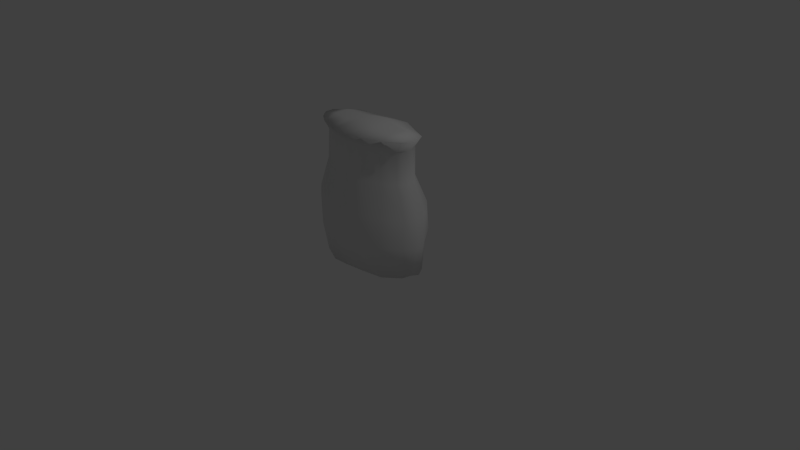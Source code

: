 # Source: grainsack.blend  (saved by Blender 2.74.0; exported with 4.5.12 LTS)
import bpy
from mathutils import Matrix  # noqa: F401  (used for matrix-valued properties, if any)

bpy.ops.wm.read_factory_settings(use_empty=True)
scene = bpy.context.scene
scene.name = 'Scene'

# ---- collections
col_collection_1 = bpy.data.collections.new('Collection 1'); scene.collection.children.link(col_collection_1)

# ---- materials (node trees are filled in below, after node groups)
mat_material = bpy.data.materials.new('Material')
mat_material.alpha_threshold = 0.0
mat_material.use_transparent_shadow = False
mat_material.roughness = 0.5
mat_material.line_color = (0.0, 0.0, 0.0, 1.0)

# ---- material node trees

# ---- world
world_world = bpy.data.worlds.new('World'); scene.world = world_world
world_world.color = (0.05088, 0.05088, 0.05088)
world_world.use_sun_shadow = False
world_world.sun_shadow_jitter_overblur = 0.0
world_world.cycles.sampling_method = 'MANUAL'
world_world.cycles.sample_map_resolution = 256

# ---- cameras
cam_camera = bpy.data.cameras.new('Camera')
cam_camera.clip_end = 100.0
cam_camera.lens = 35.0
cam_camera.sensor_width = 32.0
cam_camera.sensor_height = 18.0
cam_camera.ortho_scale = 7.314
cam_camera.dof.focus_distance = 0.0
cam_camera.dof.aperture_fstop = 128.0

# ---- lights
light_lamp = bpy.data.lights.new('Lamp', 'POINT')
light_lamp.transmission_factor = 0.0
light_lamp.cutoff_distance = 30.0
light_lamp.energy = 100.0
light_lamp.shadow_buffer_clip_start = 1.001
light_lamp.shadow_soft_size = 0.1
light_lamp.shadow_maximum_resolution = 0.006
light_lamp.use_absolute_resolution = True
light_lamp.cycles.use_multiple_importance_sampling = False

# ---- meshes
me_cube = bpy.data.meshes.new('Cube')
me_cube.from_pydata([(0.7098, 0.1687, -0.0004654), (0.7098, -0.1703, -0.0004654), (-0.6918, -0.166, 0.02628), (-0.7103, 0.1687, -0.0004654), (0.7098, 0.1687, 1.754), (0.7098, -0.1703, 1.754), (-0.6918, -0.166, 1.736), (-0.6918, 0.1642, 1.736), (0.7655, 0.06014, -0.01996), (0.7461, -0.06027, 0.007293), (-0.7661, -0.06173, -0.01996), (-0.7661, 0.06014, -0.01996), (0.7655, 0.06014, 1.754), (0.7655, -0.06173, 1.754), (-0.7661, -0.06173, 1.754), (-0.7661, 0.06014, 1.754), (0.4974, 0.359, 0.02628), (0.2487, 0.4474, 0.02628), (-0.0002842, 0.4904, -0.0004653), (-0.2487, 0.4474, 0.02628), (-0.5108, 0.3686, -0.0004653), (0.5102, -0.3371, -0.0004653), (0.2487, -0.417, 0.02628), (-5.402e-08, -0.4472, 0.02628), (-0.2555, -0.4279, -0.0004653), (-0.4974, -0.3286, 0.02628), (0.4974, 0.2775, 1.736), (0.255, 0.3757, 1.754), (1.681e-07, 0.3961, 1.736), (-0.2487, 0.3659, 1.736), (-0.5108, 0.2849, 1.754), (0.5102, -0.2865, 1.754), (0.255, -0.3773, 1.754), (-4.098e-07, -0.3979, 1.736), (-0.2487, -0.3677, 1.736), (-0.5108, -0.2865, 1.754), (-0.5108, 0.09445, 1.808), (-0.2595, 0.09441, 1.807), (-0.01085, 0.1045, 1.845), (0.2438, 0.09703, 1.827), (0.4974, 0.09189, 1.789), (-0.5108, -0.09604, 1.808), (-0.2595, -0.1501, 1.807), (-0.01142, -0.1643, 1.866), (0.2438, -0.1539, 1.827), (0.5102, -0.09604, 1.808), (0.4974, 0.09189, 0.007293), (0.2487, 0.1214, 0.007293), (5.681e-08, 0.1314, 0.007293), (-0.2487, 0.1214, 0.007293), (-0.4974, 0.09189, 0.007293), (0.4974, -0.09369, 0.007293), (0.2487, -0.1232, 0.007293), (-9.779e-09, -0.1332, 0.007293), (-0.2487, -0.1232, 0.007293), (-0.4974, -0.09369, 0.007293), (0.7496, 0.1781, 0.4073), (0.7749, 0.1842, 0.8012), (0.6186, 0.1468, 1.207), (0.6226, 0.1479, 1.622), (0.7496, -0.1799, 0.4073), (0.7749, -0.1858, 0.8012), (0.6186, -0.1486, 1.207), (0.6226, -0.1495, 1.622), (-0.7496, -0.1799, 0.4073), (-0.7754, -0.1858, 0.8012), (-0.6352, -0.1524, 1.212), (-0.6068, -0.1458, 1.607), (-0.7697, 0.1829, 0.3906), (-0.7552, 0.1794, 0.8073), (-0.6186, 0.1468, 1.207), (-0.6068, 0.144, 1.607), (-0.6544, -0.05298, 1.607), (-0.6851, -0.05528, 1.212), (-0.8363, -0.06732, 0.8012), (-0.8302, -0.06683, 0.3906), (-0.6544, 0.05118, 1.607), (-0.6851, 0.0537, 1.212), (-0.8363, 0.06573, 0.8012), (-0.8085, 0.06343, 0.4073), (0.6544, 0.05118, 1.607), (0.6845, 0.0537, 1.212), (0.8357, 0.06573, 0.8012), (0.8296, 0.06524, 0.3906), (0.6715, -0.05425, 1.622), (0.6672, -0.05399, 1.207), (0.8145, -0.06571, 0.8073), (0.8296, -0.06683, 0.3906), (0.5438, 0.451, 0.4077), (0.5522, 0.4134, 0.8008), (0.4562, 0.2814, 1.212), (0.4363, 0.2433, 1.607), (0.2865, 0.4911, 0.391), (0.2613, 0.4807, 0.8069), (0.2261, 0.3131, 1.208), (0.2199, 0.3434, 1.622), (1.416e-07, 0.5108, 0.4073), (1.555e-07, 0.514, 0.8073), (1.295e-07, 0.3541, 1.207), (-0.0002842, 0.3567, 1.622), (-0.2971, 0.4765, 0.4088), (-0.2496, 0.5055, 0.8018), (-0.2303, 0.3524, 1.21), (-0.2242, 0.3294, 1.622), (-0.539, 0.3823, 0.4073), (-0.5492, 0.3528, 0.8038), (-0.4506, 0.2864, 1.215), (-0.4481, 0.2498, 1.622), (0.4363, -0.2451, 1.607), (0.4448, -0.2498, 1.207), (0.5571, -0.3633, 0.8012), (0.539, -0.3519, 0.4073), (0.2181, -0.3226, 1.607), (0.228, -0.3634, 1.212), (0.2713, -0.4567, 0.7892), (0.2763, -0.4594, 0.3906), (-0.0111, -0.3492, 1.607), (0.01082, -0.3911, 1.212), (-6.09e-05, -0.4901, 0.8193), (-0.0002845, -0.493, 0.3906), (-0.2031, -0.3315, 1.621), (-0.2434, -0.3536, 1.208), (-0.2621, -0.4507, 0.8071), (-0.2789, -0.4475, 0.4075), (-0.4363, -0.2451, 1.607), (-0.4448, -0.2498, 1.207), (-0.5576, -0.3633, 0.8012), (-0.5535, -0.361, 0.3906), (-0.5734, 0.2182, 0.4562)], [], [(55, 25, 2, 10), (41, 14, 6, 35), (84, 13, 5, 63), (124, 35, 6, 67), (76, 15, 7, 71), (104, 20, 3, 68), (67, 6, 14, 72), (72, 14, 15, 76), (59, 4, 12, 80), (80, 12, 13, 84), (30, 7, 15, 36), (36, 15, 14, 41), (20, 50, 11, 3), (50, 55, 10, 11), (8, 9, 51, 46), (46, 51, 52, 47), (47, 52, 53, 48), (48, 53, 54, 49), (49, 54, 55, 50), (0, 8, 46, 16), (16, 46, 47, 17), (17, 47, 48, 18), (18, 48, 49, 19), (19, 49, 50, 20), (12, 40, 45, 13), (40, 39, 44, 45), (39, 38, 43, 44), (38, 37, 42, 43), (37, 36, 41, 42), (4, 26, 40, 12), (26, 27, 39, 40), (27, 28, 38, 39), (28, 29, 37, 38), (29, 30, 36, 37), (56, 0, 16, 88), (88, 16, 17, 92), (92, 17, 18, 96), (96, 18, 19, 100), (100, 19, 20, 104), (63, 5, 31, 108), (108, 31, 32, 112), (112, 32, 33, 116), (116, 33, 34, 120), (120, 34, 35, 124), (13, 45, 31, 5), (45, 44, 32, 31), (44, 43, 33, 32), (43, 42, 34, 33), (42, 41, 35, 34), (9, 1, 21, 51), (51, 21, 22, 52), (52, 22, 23, 53), (53, 23, 24, 54), (54, 24, 25, 55), (24, 123, 127, 25), (123, 122, 126, 127), (122, 121, 125, 126), (121, 120, 124, 125), (23, 119, 123, 24), (119, 118, 122, 123), (118, 117, 121, 122), (117, 116, 120, 121), (22, 115, 119, 23), (115, 114, 118, 119), (114, 113, 117, 118), (113, 112, 116, 117), (21, 111, 115, 22), (111, 110, 114, 115), (110, 109, 113, 114), (109, 108, 112, 113), (1, 60, 111, 21), (60, 61, 110, 111), (61, 62, 109, 110), (62, 63, 108, 109), (29, 103, 107, 30), (103, 102, 106, 107), (102, 101, 105, 106), (101, 100, 104, 105), (28, 99, 103, 29), (99, 98, 102, 103), (98, 97, 101, 102), (97, 96, 100, 101), (27, 95, 99, 28), (95, 94, 98, 99), (94, 93, 97, 98), (93, 92, 96, 97), (26, 91, 95, 27), (91, 90, 94, 95), (90, 89, 93, 94), (89, 88, 92, 93), (4, 59, 91, 26), (59, 58, 90, 91), (58, 57, 89, 90), (57, 56, 88, 89), (8, 83, 87, 9), (83, 82, 86, 87), (82, 81, 85, 86), (81, 80, 84, 85), (0, 56, 83, 8), (56, 57, 82, 83), (57, 58, 81, 82), (58, 59, 80, 81), (10, 75, 79, 11), (75, 74, 78, 79), (74, 73, 77, 78), (73, 72, 76, 77), (2, 64, 75, 10), (64, 65, 74, 75), (65, 66, 73, 74), (66, 67, 72, 73), (30, 107, 71, 7), (107, 106, 70, 71), (106, 105, 69, 70), (105, 104, 68, 69), (11, 79, 68, 3), (79, 78, 69, 68), (78, 77, 70, 69), (77, 76, 71, 70), (25, 127, 64, 2), (127, 126, 65, 64), (126, 125, 66, 65), (125, 124, 67, 66), (9, 87, 60, 1), (87, 86, 61, 60), (86, 85, 62, 61), (85, 84, 63, 62)])
me_cube.polygons.foreach_set('use_smooth', [True] * 126)
_uv = me_cube.uv_layers.new(name='UVMap')
_uv.uv.foreach_set('vector', [0.5656, 0.8579, 0.6445, 0.8528, 0.5949, 0.9113, 0.5617, 0.9345, 0.1513, 0.5953, 0.1329, 0.5238, 0.17, 0.5423, 0.2154, 0.5908, 0.7312, 0.5419, 0.7058, 0.5038, 0.7411, 0.503, 0.7622, 0.5413, 0.8324, 0.4609, 0.8199, 0.5029, 0.7466, 0.4979, 0.7661, 0.4612, 0.0528, 0.06025, 0.02169, 0.02042, 0.06347, 0.02306, 0.08475, 0.05826, 0.182, 0.3934, 0.1966, 0.5085, 0.1023, 0.5143, 0.07996, 0.4045, 0.7661, 0.4612, 0.7466, 0.4979, 0.706, 0.503, 0.7351, 0.4611, 0.3044, 0.5556, 0.2668, 0.5583, 0.2668, 0.5238, 0.3044, 0.526, 0.4543, 0.466, 0.4402, 0.5033, 0.4002, 0.5031, 0.4227, 0.4616, 0.4227, 0.4616, 0.4002, 0.5031, 0.3691, 0.5029, 0.392, 0.4657, 0.02337, 0.6039, 0.059, 0.5499, 0.09192, 0.5266, 0.0873, 0.5997, 0.0873, 0.5997, 0.09192, 0.5266, 0.1329, 0.5238, 0.1513, 0.5953, 0.4105, 0.8717, 0.5032, 0.8619, 0.5207, 0.9372, 0.4828, 0.9238, 0.5032, 0.8619, 0.5656, 0.8579, 0.5617, 0.9345, 0.5207, 0.9372, 0.4813, 0.5041, 0.5223, 0.507, 0.54, 0.5766, 0.4776, 0.5806, 0.4776, 0.5806, 0.54, 0.5766, 0.5563, 0.6463, 0.4741, 0.6516, 0.4741, 0.6516, 0.5563, 0.6463, 0.5661, 0.7164, 0.4771, 0.7221, 0.4771, 0.7221, 0.5661, 0.7164, 0.5691, 0.7869, 0.4869, 0.7922, 0.4869, 0.7922, 0.5691, 0.7869, 0.5656, 0.8579, 0.5032, 0.8619, 0.4463, 0.5222, 0.4813, 0.5041, 0.4776, 0.5806, 0.3879, 0.5864, 0.3879, 0.5864, 0.4776, 0.5806, 0.4741, 0.6516, 0.3646, 0.6586, 0.3646, 0.6586, 0.4741, 0.6516, 0.4771, 0.7221, 0.3564, 0.7299, 0.3564, 0.7299, 0.4771, 0.7221, 0.4869, 0.7922, 0.3773, 0.7993, 0.3773, 0.7993, 0.4869, 0.7922, 0.5032, 0.8619, 0.4105, 0.8717, 0.1338, 0.9595, 0.1157, 0.8845, 0.1792, 0.8839, 0.1747, 0.9567, 0.1157, 0.8845, 0.107, 0.8131, 0.1914, 0.8073, 0.1792, 0.8839, 0.107, 0.8131, 0.09754, 0.7413, 0.1878, 0.7351, 0.1914, 0.8073, 0.09754, 0.7413, 0.09418, 0.6707, 0.1763, 0.6651, 0.1878, 0.7351, 0.09418, 0.6707, 0.0873, 0.5997, 0.1513, 0.5953, 0.1763, 0.6651, 0.09578, 0.9462, 0.05346, 0.8886, 0.1157, 0.8845, 0.1338, 0.9595, 0.05346, 0.8886, 0.01382, 0.8224, 0.107, 0.8131, 0.1157, 0.8845, 0.01382, 0.8224, 0.0, 0.7508, 0.09754, 0.7413, 0.107, 0.8131, 0.0, 0.7508, 0.003367, 0.6798, 0.09418, 0.6707, 0.09754, 0.7413, 0.003367, 0.6798, 0.02337, 0.6039, 0.0873, 0.5997, 0.09418, 0.6707, 0.4365, 0.1213, 0.4437, 0.005723, 0.539, 0.0138, 0.5515, 0.122, 0.5515, 0.122, 0.539, 0.0138, 0.6164, 0.01423, 0.6185, 0.1177, 0.6185, 0.1177, 0.6164, 0.01423, 0.6822, 0.007014, 0.6866, 0.1227, 0.3508, 0.3831, 0.3564, 0.4988, 0.2814, 0.4957, 0.2653, 0.3879, 0.2653, 0.3879, 0.2814, 0.4957, 0.1966, 0.5085, 0.182, 0.3934, 0.7622, 0.5413, 0.7411, 0.503, 0.8189, 0.5034, 0.8325, 0.546, 0.8325, 0.546, 0.8189, 0.5034, 0.9082, 0.5045, 0.9088, 0.5469, 0.9088, 0.5469, 0.9082, 0.5045, 0.9848, 0.5115, 0.9791, 0.5486, 0.9702, 0.4598, 0.9828, 0.4963, 0.9081, 0.497, 0.9136, 0.4644, 0.9136, 0.4644, 0.9081, 0.497, 0.8199, 0.5029, 0.8324, 0.4609, 0.1747, 0.9567, 0.1792, 0.8839, 0.2433, 0.8794, 0.2097, 0.9384, 0.1792, 0.8839, 0.1914, 0.8073, 0.2668, 0.8051, 0.2433, 0.8794, 0.1914, 0.8073, 0.1878, 0.7351, 0.2668, 0.7325, 0.2668, 0.8051, 0.1878, 0.7351, 0.1763, 0.6651, 0.2498, 0.6629, 0.2668, 0.7325, 0.1763, 0.6651, 0.1513, 0.5953, 0.2154, 0.5908, 0.2498, 0.6629, 0.5223, 0.507, 0.5602, 0.5149, 0.6215, 0.5677, 0.54, 0.5766, 0.54, 0.5766, 0.6215, 0.5677, 0.6551, 0.6399, 0.5563, 0.6463, 0.5563, 0.6463, 0.6551, 0.6399, 0.6716, 0.7096, 0.5661, 0.7164, 0.5661, 0.7164, 0.6716, 0.7096, 0.6716, 0.7823, 0.5691, 0.7869, 0.5691, 0.7869, 0.6716, 0.7823, 0.6445, 0.8528, 0.5656, 0.8579, 0.9158, 0.004966, 0.9136, 0.1208, 0.8209, 0.1166, 0.8298, 0.01303, 0.9136, 0.1208, 0.9193, 0.2341, 0.8206, 0.2331, 0.8209, 0.1166, 0.9193, 0.2341, 0.9063, 0.3475, 0.8306, 0.3475, 0.8206, 0.2331, 0.9063, 0.3475, 0.9136, 0.4644, 0.8324, 0.4609, 0.8306, 0.3475, 0.9903, 0.0118, 0.9995, 0.1152, 0.9136, 0.1208, 0.9158, 0.004966, 0.9995, 0.1152, 0.9995, 0.2368, 0.9193, 0.2341, 0.9136, 0.1208, 0.9995, 0.2368, 0.9839, 0.3478, 0.9063, 0.3475, 0.9193, 0.2341, 0.9839, 0.3478, 0.9702, 0.4598, 0.9136, 0.4644, 0.9063, 0.3475, 0.9147, 0.9935, 0.9148, 0.8896, 1.0, 0.8915, 0.9913, 0.9952, 0.9148, 0.8896, 0.9164, 0.7768, 1.0, 0.7701, 1.0, 0.8915, 0.9164, 0.7768, 0.9127, 0.6584, 0.9798, 0.6598, 1.0, 0.7701, 0.9127, 0.6584, 0.9088, 0.5469, 0.9791, 0.5486, 0.9798, 0.6598, 0.8256, 0.9998, 0.8205, 0.8839, 0.9148, 0.8896, 0.9147, 0.9935, 0.8205, 0.8839, 0.8179, 0.772, 0.9164, 0.7768, 0.9148, 0.8896, 0.8179, 0.772, 0.8304, 0.6592, 0.9127, 0.6584, 0.9164, 0.7768, 0.8304, 0.6592, 0.8325, 0.546, 0.9088, 0.5469, 0.9127, 0.6584, 0.7388, 1.0, 0.7296, 0.8841, 0.8205, 0.8839, 0.8256, 0.9998, 0.7296, 0.8841, 0.724, 0.7722, 0.8179, 0.772, 0.8205, 0.8839, 0.724, 0.7722, 0.7626, 0.6589, 0.8304, 0.6592, 0.8179, 0.772, 0.7626, 0.6589, 0.7622, 0.5413, 0.8325, 0.546, 0.8304, 0.6592, 0.2223, 0.01334, 0.2239, 0.04546, 0.1483, 0.05008, 0.1359, 0.01337, 0.2239, 0.04546, 0.2372, 0.162, 0.1653, 0.1648, 0.1483, 0.05008, 0.2372, 0.162, 0.2742, 0.2756, 0.1634, 0.2818, 0.1653, 0.1648, 0.2742, 0.2756, 0.2653, 0.3879, 0.182, 0.3934, 0.1634, 0.2818, 0.2941, 0.00899, 0.2885, 0.04154, 0.2239, 0.04546, 0.2223, 0.01334, 0.2885, 0.04154, 0.2983, 0.159, 0.2372, 0.162, 0.2239, 0.04546, 0.2983, 0.159, 0.3416, 0.27, 0.2742, 0.2756, 0.2372, 0.162, 0.3416, 0.27, 0.3508, 0.3831, 0.2653, 0.3879, 0.2742, 0.2756, 0.3564, 0.0, 0.3437, 0.03833, 0.2885, 0.04154, 0.2941, 0.00899, 0.593, 0.4667, 0.5847, 0.3491, 0.645, 0.3494, 0.6448, 0.4671, 0.5847, 0.3491, 0.6205, 0.2356, 0.6866, 0.2361, 0.645, 0.3494, 0.6205, 0.2356, 0.6185, 0.1177, 0.6866, 0.1227, 0.6866, 0.2361, 0.5147, 0.4984, 0.5197, 0.4621, 0.593, 0.4667, 0.5932, 0.5041, 0.5197, 0.4621, 0.5259, 0.35, 0.5847, 0.3491, 0.593, 0.4667, 0.5259, 0.35, 0.5392, 0.2334, 0.6205, 0.2356, 0.5847, 0.3491, 0.5392, 0.2334, 0.5515, 0.122, 0.6185, 0.1177, 0.6205, 0.2356, 0.4402, 0.5033, 0.4543, 0.466, 0.5197, 0.4621, 0.5147, 0.4984, 0.4543, 0.466, 0.4558, 0.3483, 0.5259, 0.35, 0.5197, 0.4621, 0.4558, 0.3483, 0.4317, 0.233, 0.5392, 0.2334, 0.5259, 0.35, 0.4317, 0.233, 0.4365, 0.1213, 0.5515, 0.122, 0.5392, 0.2334, 0.4038, 0.0, 0.3901, 0.1164, 0.3564, 0.1162, 0.3773, 0.007618, 0.3901, 0.1164, 0.3881, 0.2328, 0.3592, 0.2344, 0.3564, 0.1162, 0.3881, 0.2328, 0.4175, 0.3494, 0.3938, 0.348, 0.3592, 0.2344, 0.4175, 0.3494, 0.4227, 0.4616, 0.392, 0.4657, 0.3938, 0.348, 0.4437, 0.005723, 0.4365, 0.1213, 0.3901, 0.1164, 0.4038, 0.0, 0.4365, 0.1213, 0.4317, 0.233, 0.3881, 0.2328, 0.3901, 0.1164, 0.4317, 0.233, 0.4558, 0.3483, 0.4175, 0.3494, 0.3881, 0.2328, 0.4558, 0.3483, 0.4543, 0.466, 0.4227, 0.4616, 0.4175, 0.3494, 0.03986, 0.5238, 0.01183, 0.4087, 0.04436, 0.4019, 0.06536, 0.5222, 0.01183, 0.4087, 0.0, 0.2927, 0.02783, 0.2909, 0.04436, 0.4019, 0.0, 0.2927, 0.03221, 0.174, 0.05501, 0.1726, 0.02783, 0.2909, 0.03221, 0.174, 0.03102, 0.06164, 0.0528, 0.06025, 0.05501, 0.1726, 0.7447, 0.01318, 0.7318, 0.1214, 0.6877, 0.1166, 0.704, 0.0, 0.7318, 0.1214, 0.7262, 0.2332, 0.6866, 0.2331, 0.6877, 0.1166, 0.7262, 0.2332, 0.7591, 0.3491, 0.7266, 0.349, 0.6866, 0.2331, 0.7591, 0.3491, 0.7661, 0.4612, 0.7351, 0.4611, 0.7266, 0.349, 0.1359, 0.01337, 0.1483, 0.05008, 0.08475, 0.05826, 0.06347, 0.02306, 0.1483, 0.05008, 0.1653, 0.1648, 0.09208, 0.1715, 0.08475, 0.05826, 0.1653, 0.1648, 0.1634, 0.2818, 0.0728, 0.2864, 0.09208, 0.1715, 0.1634, 0.2818, 0.182, 0.3934, 0.07996, 0.4045, 0.0728, 0.2864, 0.06536, 0.5222, 0.04436, 0.4019, 0.07996, 0.4045, 0.1023, 0.5143, 0.04436, 0.4019, 0.02783, 0.2909, 0.0728, 0.2864, 0.07996, 0.4045, 0.02783, 0.2909, 0.05501, 0.1726, 0.09208, 0.1715, 0.0728, 0.2864, 0.05501, 0.1726, 0.0528, 0.06025, 0.08475, 0.05826, 0.09208, 0.1715, 0.8298, 0.01303, 0.8209, 0.1166, 0.7318, 0.1214, 0.7447, 0.01318, 0.8209, 0.1166, 0.8206, 0.2331, 0.7262, 0.2332, 0.7318, 0.1214, 0.8206, 0.2331, 0.8306, 0.3475, 0.7591, 0.3491, 0.7262, 0.2332, 0.8306, 0.3475, 0.8324, 0.4609, 0.7661, 0.4612, 0.7591, 0.3491, 0.7088, 0.9987, 0.6866, 0.8894, 0.7296, 0.8841, 0.7388, 1.0, 0.6866, 0.8894, 0.6913, 0.7715, 0.724, 0.7722, 0.7296, 0.8841, 0.6913, 0.7715, 0.7319, 0.6595, 0.7626, 0.6589, 0.724, 0.7722, 0.7319, 0.6595, 0.7312, 0.5419, 0.7622, 0.5413, 0.7626, 0.6589])
me_cube.materials.append(mat_material)
me_cube.use_remesh_preserve_volume = False
me_cube.use_remesh_preserve_attributes = False
me_cube.use_mirror_vertex_groups = False
me_cube.update()

# ---- objects
ob_cube = bpy.data.objects.new('Cube', me_cube)
ob_lamp = bpy.data.objects.new('Lamp', light_lamp)
ob_camera = bpy.data.objects.new('Camera', cam_camera)

# ---- transforms, parenting, visibility, modifiers, constraints
ob_cube.location = (0.0, 0.0, 0.0)
ob_cube.lock_rotations_4d = False
ob_cube.empty_display_type = 'ARROWS'
ob_cube.lineart.crease_threshold = 0.0
ob_lamp.location = (4.076, 1.005, 5.904)
ob_lamp.rotation_euler = (0.6503, 0.05522, 1.866)
ob_lamp.lock_rotations_4d = False
ob_lamp.empty_display_type = 'ARROWS'
ob_lamp.color = (0.0, 0.0, 0.0, 0.0)
ob_lamp.lineart.crease_threshold = 0.0
ob_camera.location = (7.481, -6.508, 5.344)
ob_camera.rotation_euler = (1.109, 0.01082, 0.8149)
ob_camera.lock_rotations_4d = False
ob_camera.empty_display_type = 'ARROWS'
ob_camera.color = (0.0, 0.0, 0.0, 0.0)
ob_camera.display_type = 'WIRE'
ob_camera.lineart.crease_threshold = 0.0

# ---- collection membership
col_collection_1.objects.link(ob_cube)
col_collection_1.objects.link(ob_lamp)
col_collection_1.objects.link(ob_camera)

# ---- scene / render settings (as saved in the file)
scene.camera = ob_camera
scene.frame_start = 1; scene.frame_end = 250; scene.frame_set(1)
scene.render.engine = 'BLENDER_EEVEE_NEXT'
scene.render.resolution_percentage = 50
scene.render.dither_intensity = 0.0
scene.cycles.use_denoising = False
scene.cycles.samples = 10
scene.cycles.sampling_pattern = 'TABULATED_SOBOL'
scene.cycles.light_sampling_threshold = 0.0
scene.cycles.use_adaptive_sampling = False
scene.cycles.use_light_tree = False
scene.cycles.blur_glossy = 0.0
scene.cycles.pixel_filter_type = 'GAUSSIAN'
scene.cycles.sample_clamp_indirect = 0.0
scene.view_settings.view_transform = 'Standard'
bpy.context.view_layer.update()
